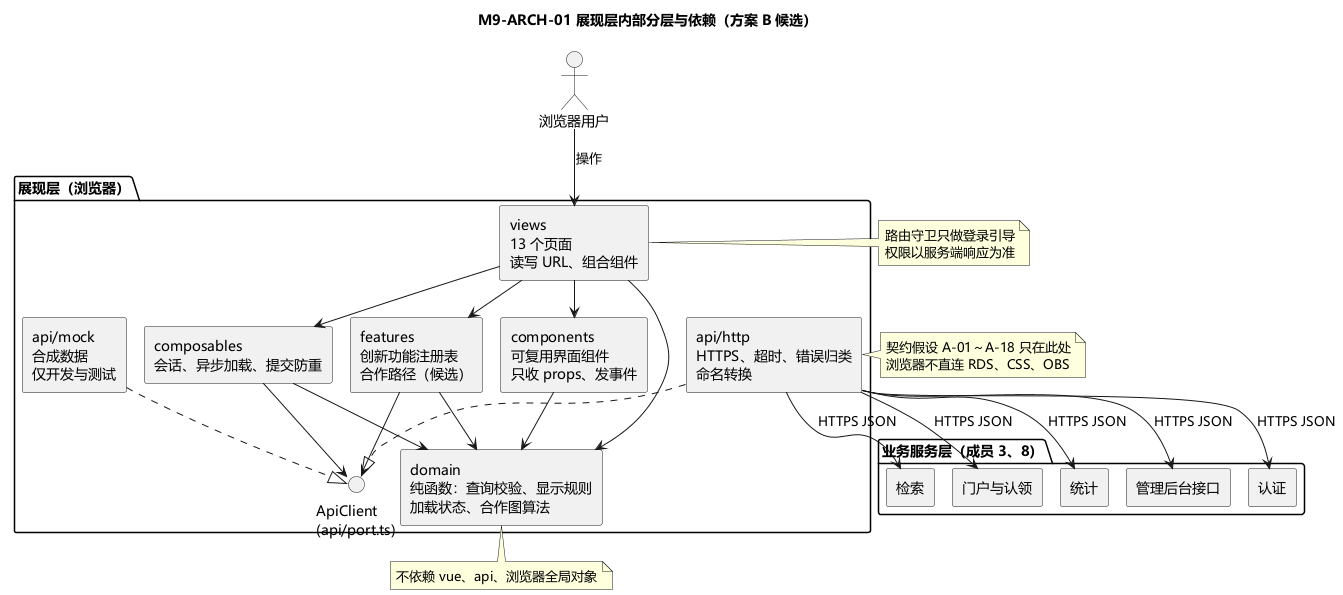

The diagram above was rendered by PlantUML. Its source (embedded in the PNG):
@startuml
!pragma layout smetana
title M9-ARCH-01 展现层内部分层与依赖（方案 B 候选）
' 对应 01-presentation-layer.md 第 2 节。依赖只允许自上而下，由 frontend/src/__tests__/architecture.test.ts 检查。
' 本文件为 PlantUML 源稿；课程要求的 CodeArts Modeling 图需另行复画。

skinparam componentStyle rectangle
skinparam shadowing false
skinparam defaultFontName "Microsoft YaHei"

actor "浏览器用户" as User

package "展现层（浏览器）" {
  component "views\n13 个页面\n读写 URL、组合组件" as Views
  component "components\n可复用界面组件\n只收 props、发事件" as Comps
  component "composables\n会话、异步加载、提交防重" as Comp
  component "features\n创新功能注册表\n合作路径（候选）" as Feat
  component "domain\n纯函数：查询校验、显示规则\n加载状态、合作图算法" as Domain
  interface "ApiClient\n(api/port.ts)" as Port
  component "api/http\nHTTPS、超时、错误归类\n命名转换" as Http
  component "api/mock\n合成数据\n仅开发与测试" as Mock
}

package "业务服务层（成员 3、8）" {
  component "认证" as Auth
  component "检索" as Search
  component "门户与认领" as Claim
  component "统计" as Stats
  component "管理后台接口" as Admin
}

User --> Views : 操作
Views --> Comps
Views --> Comp
Views --> Feat
Views --> Domain
Comps --> Domain
Comp --> Domain
Comp --> Port
Feat --> Domain
Feat --> Port
Http ..|> Port
Mock ..|> Port
Http --> Auth : HTTPS JSON
Http --> Search : HTTPS JSON
Http --> Claim : HTTPS JSON
Http --> Stats : HTTPS JSON
Http --> Admin : HTTPS JSON

note bottom of Domain
  不依赖 vue、api、浏览器全局对象
end note

note right of Http
  契约假设 A-01～A-18 只在此处
  浏览器不直连 RDS、CSS、OBS
end note

note right of Views
  路由守卫只做登录引导
  权限以服务端响应为准
end note
@enduml